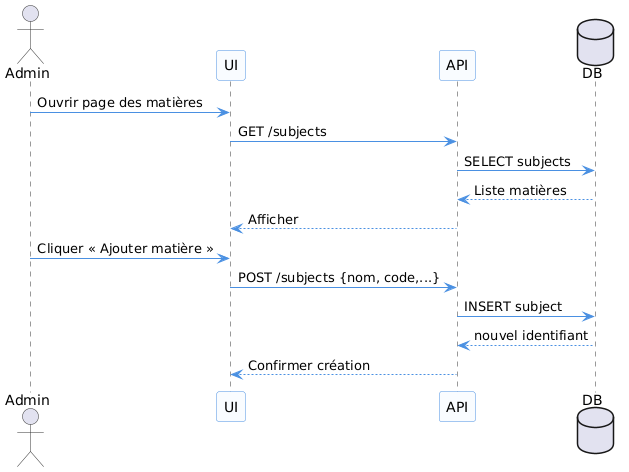

The diagram above was rendered by PlantUML. Its source (embedded in the PNG):
@startuml
' Style uniforme pour tous les diagrammes
skinparam monochrome false
skinparam sequence {
  ArrowColor #4A90E2
  LifeLineBorderColor #333
  LifeLineBackgroundColor #EDF5FF
  ParticipantBackgroundColor #F9FCFF
  ParticipantBorderColor #4A90E2
  ActorBorderColor #333
  FontName Arial
  FontSize 12
}

actor Admin
participant UI
participant API
database DB

Admin -> UI : Ouvrir page des matières
UI -> API : GET /subjects
API -> DB : SELECT subjects
DB --> API : Liste matières
API --> UI : Afficher

Admin -> UI : Cliquer « Ajouter matière »
UI -> API : POST /subjects {nom, code,...}
API -> DB : INSERT subject
DB --> API : nouvel identifiant
API --> UI : Confirmer création
@enduml